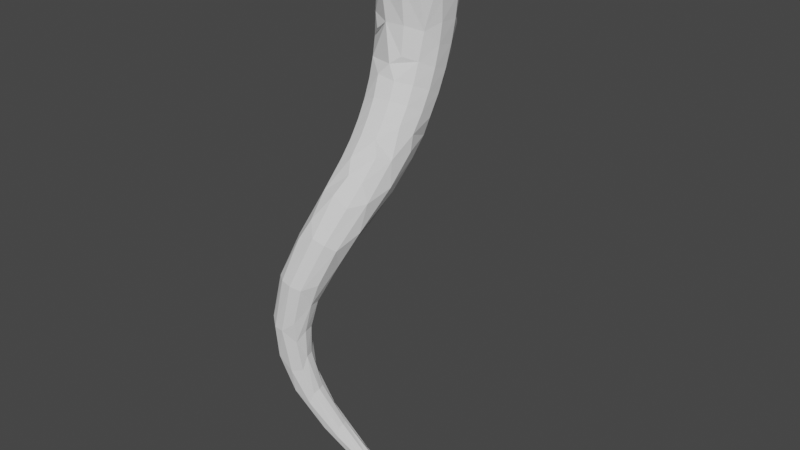 # Source: root4.blend  (saved by Blender 3.4.6; exported with 4.5.12 LTS)
import bpy
from mathutils import Matrix  # noqa: F401  (used for matrix-valued properties, if any)

bpy.ops.wm.read_factory_settings(use_empty=True)
scene = bpy.context.scene
scene.name = 'Scene'

# ---- collections
col_collection = bpy.data.collections.new('Collection'); scene.collection.children.link(col_collection)

# ---- world
world_world = bpy.data.worlds.new('World'); scene.world = world_world
world_world.use_nodes = True; world_world.node_tree.nodes.clear()
_N = world_world.node_tree.nodes; _L = world_world.node_tree.links
n0 = _N.new('ShaderNodeOutputWorld'); n0.name = 'World Output'; n0.location = (300, 300)
n1 = _N.new('ShaderNodeBackground'); n1.name = 'Background'; n1.location = (10, 300)
n1.inputs[0].default_value = (0.05088, 0.05088, 0.05088, 1.0)
_L.new(n1.outputs[0], n0.inputs[0])
n0.is_active_output = True
world_world.color = (0.05088, 0.05088, 0.05088)
world_world.use_sun_shadow = False
world_world.sun_shadow_jitter_overblur = 0.0

# ---- meshes
me_circle = bpy.data.meshes.new('Circle')
me_circle.from_pydata([(0.7995, 0.5223, 0.0004808), (0.4992, 0.819, 0.0004158), (-0.004864, 0.9597, 0.001243), (-0.4851, 0.8281, 0.001252), (-0.8356, 0.4718, 0.0008671), (-0.9548, 0.0343, 0.0003976), (-0.8554, -0.4247, 0.0006551), (-1.425e-07, -0.9553, 8.321e-08), (0.4777, -0.8274, 7.206e-08), (0.7572, -0.5975, -0.000964), (0.8787, 0.02353, -0.696), (-0.7545, -0.5218, -0.404), (0.1102, -0.8487, -0.5158), (0.3365, -0.7226, -0.7862), (0.8425, -0.2701, -0.4778), (0.8329, 0.3085, -0.897), (0.632, 0.7285, -0.8392), (0.3394, 0.9551, -0.8998), (-0.1124, 1.046, -0.8548), (-0.4661, 0.9761, -0.9876), (-0.8158, 0.6711, -1.0), (-0.9665, 0.2345, -1.043), (-0.7499, -0.4367, -0.9112), (-0.5834, -0.5276, -1.368), (0.4345, -0.4732, -1.45), (0.7658, 0.3917, -1.373), (0.562, 0.7928, -1.321), (0.183, 1.038, -1.281), (-0.07299, 1.091, -1.571), (-0.5101, 0.9904, -1.552), (-0.8384, 0.685, -1.548), (-0.9698, 0.257, -1.559), (-0.3582, -0.6, -1.623), (0.6667, -0.1695, -1.563), (0.7029, 0.4384, -1.864), (0.4937, 0.8217, -1.848), (0.2925, 0.9499, -2.158), (-0.1247, 1.066, -2.149), (-0.5439, 0.9569, -2.13), (-0.8512, 0.6535, -2.104), (-0.9646, 0.2378, -2.076), (-0.8544, -0.1787, -2.059), (0.684, -0.03019, -1.887), (0.6482, 0.4374, -2.36), (0.4876, 0.6966, -2.551), (0.2426, 0.8796, -2.722), (-0.1633, 0.9777, -2.734), (-0.5643, 0.8614, -2.713), (-0.8513, 0.5638, -2.66), (-0.9481, 0.1661, -2.589), (-0.7124, -0.3555, -2.298), (-0.5516, -0.4971, -2.571), (0.6508, 0.01654, -2.334), (0.6042, 0.3785, -2.855), (0.4452, 0.5931, -3.086), (0.2081, 0.7365, -3.282), (-0.1853, 0.8147, -3.314), (-0.5681, 0.6922, -3.288), (-0.8357, 0.4053, -3.206), (-0.918, 0.03308, -3.088), (-0.262, -0.581, -2.368), (0.6188, -0.0209, -2.785), (0.5734, 0.2526, -3.342), (0.4189, 0.4134, -3.608), (0.1915, 0.5129, -3.821), (-0.1881, 0.5695, -3.87), (-0.5526, 0.4432, -3.836), (-0.8024, 0.1723, -3.724), (-0.8724, -0.1664, -3.559), (-0.6415, -0.5348, -3.154), (0.429, -0.4263, -3.065), (0.598, -0.1186, -3.226), (0.5577, 0.05316, -3.81), (0.4104, 0.1549, -4.099), (0.1935, 0.2093, -4.321), (-0.1712, 0.2444, -4.38), (-0.5175, 0.1174, -4.336), (-0.7507, -0.1322, -4.195), (-0.7976, -0.456, -3.721), (-0.5881, -0.7085, -3.542), (-0.2793, -0.7985, -3.37), (0.1233, -0.7924, -3.426), (0.4313, -0.5916, -3.506), (0.59, -0.282, -3.648), (0.5579, -0.2195, -4.246), (0.4869, -0.3143, -4.601), (0.2124, -0.1618, -4.764), (-0.1369, -0.1447, -4.825), (-0.4652, -0.2679, -4.768), (-0.7591, -0.4655, -4.339), (-0.7271, -0.7312, -4.106), (-0.5225, -0.9377, -3.897), (-0.1975, -1.031, -3.774), (0.1591, -0.9781, -3.765), (0.4498, -0.7895, -3.865), (0.5954, -0.5112, -4.041), (0.6358, -0.9045, -4.734), (0.5095, -0.7052, -4.977), (0.2425, -0.5812, -5.145), (-0.09201, -0.5742, -5.2), (-0.5484, -0.5921, -4.901), (-0.6811, -0.8265, -4.694), (-0.6452, -1.051, -4.441), (-0.4454, -1.218, -4.218), (-0.1331, -1.283, -4.089), (0.2064, -1.224, -4.086), (0.4805, -1.051, -4.203), (0.6146, -0.8076, -4.407), (0.6511, -1.532, -5.276), (0.5205, -1.323, -5.475), (0.263, -1.021, -5.479), (-0.2214, -0.8582, -5.354), (-0.4768, -1.005, -5.218), (-0.6013, -1.199, -4.988), (-0.5605, -1.392, -4.727), (-0.3634, -1.533, -4.506), (-0.06254, -1.581, -4.383), (0.2605, -1.523, -4.39), (0.4225, -1.692, -4.651), (-0.194, -1.246, -5.621), (-0.4362, -1.366, -5.465), (-0.5478, -1.545, -5.234), (-0.4986, -1.73, -4.986), (-0.3023, -1.866, -4.784), (-0.01197, -1.931, -4.695), (0.1446, -2.173, -4.934), (0.4225, -2.098, -5.043), (0.5731, -2.127, -5.43), (0.478, -2.251, -6.033), (0.3785, -1.84, -6.008), (0.1011, -1.413, -5.807), (-0.2163, -1.568, -5.869), (-0.4404, -1.683, -5.711), (-0.5379, -1.866, -5.497), (0.03556, -2.492, -5.27), (0.3558, -2.469, -5.468), (-0.01489, -1.861, -6.236), (-0.2827, -1.862, -6.151), (-0.4888, -1.975, -5.995), (-0.4879, -2.218, -5.436), (-0.3008, -2.394, -5.306), (-0.2759, -2.803, -5.769), (-0.07293, -2.996, -6.043), (0.1631, -2.923, -6.152), (0.3076, -2.748, -6.297), (0.1781, -2.109, -6.395), (-0.3845, -2.117, -6.463), (-0.5749, -2.233, -6.317), (-0.603, -2.295, -5.957), (-0.4455, -3.001, -6.172), (0.1727, -2.552, -6.738), (-0.2035, -2.229, -6.719), (-0.6546, -2.771, -6.223), (-0.8132, -3.181, -7.019), (-0.6237, -3.324, -7.019), (-0.3912, -3.358, -7.057), (-0.1807, -3.272, -7.126), (0.03872, -3.001, -7.037), (-0.1457, -2.526, -7.143), (-0.5743, -2.426, -6.987), (-0.7409, -2.539, -6.844), (-0.8182, -2.74, -6.737), (-0.9525, -3.016, -7.286), (-0.1599, -2.824, -7.54), (-0.3502, -2.677, -7.725), (-0.4916, -2.55, -7.471), (-1.033, -3.034, -7.759), (-0.9399, -3.313, -7.955), (-0.7977, -3.42, -8.104), (-0.5946, -3.435, -8.117), (-0.3508, -3.325, -7.914), (-0.1323, -3.047, -7.531), (-0.3117, -2.883, -8.161), (-0.7989, -2.662, -7.818), (-0.9591, -2.792, -7.79), (-0.2787, -3.082, -8.17), (-0.4705, -2.742, -8.36), (-0.6531, -2.677, -8.341), (-1.039, -2.997, -8.509), (-1.015, -3.184, -8.51), (-0.7989, -3.342, -8.835), (-0.5051, -3.311, -9.105), (-0.3732, -3.26, -8.39), (-0.3515, -2.867, -8.8), (-0.8229, -2.718, -8.774), (-0.945, -2.833, -8.854), (-0.9264, -2.974, -9.159), (-0.8403, -3.166, -9.269), (-0.5334, -3.2, -9.659), (-0.3254, -3.165, -9.093), (-0.313, -3.04, -8.811), (-0.398, -2.698, -9.269), (-0.5569, -2.651, -9.277), (-0.6371, -3.065, -9.792), (-0.2228, -3.112, -9.894), (-0.1825, -2.754, -9.607), (-0.5567, -2.638, -9.724), (-0.6396, -2.734, -9.806), (-0.6649, -2.873, -9.857), (-0.1729, -2.767, -10.57), (-0.1053, -2.873, -10.56), (-0.002915, -2.933, -10.52), (-0.1696, -3.036, -9.662), (-0.1417, -2.896, -9.617), (-0.04244, -2.562, -10.1), (-0.1767, -2.53, -10.13), (-0.09113, -2.591, -10.64), (0.2948, -2.845, -10.67), (0.263, -2.571, -10.43), (-0.003743, -2.482, -10.59), (0.5369, -2.398, -11.26), (0.5367, -2.536, -11.29), (0.6642, -2.627, -11.3), (0.2871, -2.791, -10.47), (0.2987, -2.682, -10.43), (0.8952, -2.401, -11.17), (0.6633, -2.352, -11.04), (0.7624, -2.286, -11.3), (0.9401, -2.571, -11.36), (0.9417, -2.515, -11.22), (2.081, -2.02, -12.43), (2.087, -2.068, -12.46), (2.021, -2.143, -12.37), (2.135, -2.017, -12.37), (2.165, -2.092, -12.39), (-0.335, -0.9052, -0.001291), (-0.3021, 0.9616, -0.3542), (0.9506, 0.1372, 0.001514), (-0.7101, 0.708, -0.3774), (-0.3652, -0.7581, -0.7355), (-0.9329, 0.314, -0.6438), (0.2207, 0.9771, -0.4023), (-0.9329, -0.1005, -0.6906), (0.6733, -0.3369, -1.082), (0.1401, -0.6052, -1.578), (-0.9139, -0.09364, -1.208), (0.7775, 0.03278, -1.306), (-0.9067, -0.0681, -1.695), (-0.7569, -0.3447, -1.515), (0.1499, -0.5366, -2.376), (-0.8183, -0.2656, -2.837), (0.4691, -0.3079, -2.486), (-0.05744, -0.7228, -3.13), (0.1523, -0.6153, -2.971), (0.6033, -1.434, -4.746), (2.215, -2.032, -12.49)], [], [(229, 12, 225), (235, 21, 31), (13, 229, 234), (230, 5, 4), (228, 226, 19), (232, 11, 6), (226, 231, 18), (13, 14, 9), (10, 0, 227), (229, 22, 23), (230, 228, 20), (231, 16, 17), (16, 1, 0), (32, 229, 23), (237, 31, 40), (20, 21, 230), (236, 233, 33), (17, 18, 231), (20, 19, 29), (21, 22, 232), (19, 27, 28), (18, 19, 226), (36, 43, 44), (21, 20, 30), (19, 20, 228), (233, 15, 10), (241, 24, 234), (41, 40, 49), (239, 234, 32), (30, 31, 21), (30, 29, 38), (31, 238, 235), (29, 28, 37), (28, 29, 19), (24, 33, 233), (45, 53, 54), (238, 32, 23), (31, 30, 39), (29, 30, 20), (23, 235, 238), (33, 25, 236), (28, 35, 36), (240, 49, 59), (39, 40, 31), (36, 37, 28), (39, 38, 47), (40, 41, 237), (38, 37, 46), (37, 38, 29), (241, 42, 33), (55, 62, 63), (60, 50, 51), (41, 32, 238), (40, 39, 48), (38, 39, 30), (238, 237, 41), (241, 239, 70), (37, 36, 45), (240, 59, 68), (243, 239, 60), (48, 49, 40), (45, 46, 37), (85, 107, 96), (48, 47, 57), (49, 50, 41), (47, 46, 56), (46, 47, 38), (241, 52, 42), (64, 72, 73), (49, 48, 58), (47, 48, 39), (46, 45, 55), (44, 45, 36), (58, 59, 49), (55, 56, 46), (97, 96, 108), (58, 57, 66), (57, 56, 65), (56, 57, 47), (70, 61, 241), (74, 84, 85), (242, 69, 80), (240, 60, 51), (59, 58, 67), (57, 58, 48), (56, 55, 64), (54, 55, 45), (67, 68, 59), (64, 65, 56), (67, 66, 76), (242, 70, 243), (68, 69, 240), (66, 65, 75), (65, 66, 57), (86, 85, 97), (68, 67, 77), (66, 67, 58), (65, 64, 74), (63, 64, 55), (77, 78, 68), (74, 75, 65), (109, 108, 128), (77, 76, 88), (76, 75, 87), (75, 76, 66), (98, 97, 109), (76, 77, 67), (75, 74, 86), (73, 74, 64), (86, 87, 75), (88, 87, 99), (87, 88, 76), (88, 89, 77), (244, 117, 118), (87, 86, 98), (85, 86, 74), (98, 99, 87), (99, 100, 88), (96, 97, 85), (244, 118, 126), (99, 98, 110), (97, 98, 86), (118, 124, 125), (108, 244, 127), (110, 111, 99), (108, 109, 97), (244, 108, 96), (127, 126, 135), (109, 110, 98), (126, 125, 134), (125, 126, 118), (126, 127, 244), (125, 140, 134), (127, 135, 143), (109, 130, 110), (135, 134, 142), (128, 127, 144), (134, 135, 126), (128, 129, 109), (134, 140, 141), (127, 128, 108), (141, 142, 134), (142, 143, 135), (143, 144, 127), (128, 145, 129), (142, 141, 149), (144, 143, 156), (153, 161, 162), (143, 142, 155), (142, 149, 154), (141, 152, 149), (144, 150, 128), (154, 155, 142), (153, 162, 166), (155, 156, 143), (156, 157, 144), (153, 154, 149), (149, 152, 153), (167, 166, 179), (156, 155, 169), (156, 171, 157), (155, 154, 168), (162, 174, 166), (168, 169, 155), (169, 170, 156), (166, 167, 153), (167, 168, 154), (166, 174, 178), (154, 153, 167), (178, 179, 166), (169, 182, 170), (169, 168, 180), (180, 181, 169), (181, 180, 188), (168, 179, 180), (193, 198, 199), (187, 188, 180), (188, 194, 181), (194, 188, 201), (200, 199, 211), (216, 215, 223), (199, 200, 193), (200, 201, 188), (188, 193, 200), (201, 207, 194), (206, 209, 210), (207, 201, 212), (199, 206, 210), (212, 211, 221), (210, 211, 199), (211, 212, 200), (201, 200, 212), (212, 218, 207), (218, 212, 222), (211, 210, 221), (215, 219, 224), (221, 222, 212), (217, 220, 210), (220, 221, 210), (217, 216, 223), (218, 224, 219), (224, 223, 215), (222, 224, 218), (223, 220, 217), (225, 6, 11), (227, 9, 14), (227, 14, 10), (221, 224, 222), (8, 7, 12), (2, 1, 231), (3, 2, 226), (4, 3, 228), (233, 13, 24), (225, 11, 229), (9, 12, 13), (232, 230, 21), (13, 12, 229), (230, 232, 5), (10, 14, 233), (53, 43, 61), (228, 3, 226), (226, 2, 231), (13, 233, 14), (35, 26, 34), (10, 15, 0), (11, 22, 229), (230, 4, 228), (16, 231, 1), (32, 234, 229), (17, 27, 18), (62, 53, 71), (234, 24, 13), (21, 235, 22), (19, 18, 27), (36, 35, 43), (15, 25, 16), (22, 11, 232), (233, 236, 15), (241, 33, 24), (27, 17, 26), (16, 26, 17), (72, 62, 83), (31, 237, 238), (45, 44, 53), (25, 34, 26), (23, 22, 235), (33, 42, 25), (28, 27, 35), (26, 35, 27), (60, 239, 32), (84, 72, 95), (239, 241, 234), (55, 54, 62), (34, 43, 35), (60, 32, 50), (41, 50, 32), (42, 52, 34), (61, 52, 241), (85, 84, 107), (49, 240, 50), (64, 63, 72), (43, 53, 44), (52, 61, 43), (242, 243, 60), (71, 61, 70), (243, 70, 239), (74, 73, 84), (53, 62, 54), (242, 60, 69), (240, 69, 60), (51, 50, 240), (61, 71, 53), (82, 70, 81), (90, 78, 89), (81, 242, 80), (83, 71, 82), (242, 81, 70), (68, 78, 69), (70, 82, 71), (62, 72, 63), (69, 79, 80), (71, 83, 62), (94, 82, 93), (80, 92, 81), (102, 90, 101), (93, 81, 92), (77, 89, 78), (95, 83, 94), (81, 93, 82), (78, 90, 79), (82, 94, 83), (72, 84, 73), (92, 80, 91), (79, 91, 80), (79, 69, 78), (83, 95, 72), (106, 94, 105), (92, 104, 93), (114, 102, 113), (105, 93, 104), (89, 101, 90), (107, 95, 106), (93, 105, 94), (90, 102, 91), (94, 106, 95), (104, 92, 103), (91, 103, 92), (101, 89, 100), (88, 100, 89), (91, 79, 90), (95, 107, 84), (244, 106, 117), (104, 116, 105), (122, 114, 121), (117, 105, 116), (101, 113, 102), (96, 107, 244), (112, 100, 111), (105, 117, 106), (102, 114, 103), (99, 111, 100), (106, 244, 107), (116, 104, 115), (103, 115, 104), (113, 101, 112), (100, 112, 101), (103, 91, 102), (116, 124, 117), (139, 122, 133), (118, 117, 124), (113, 121, 114), (110, 130, 111), (120, 112, 119), (114, 122, 115), (119, 111, 130), (111, 119, 112), (124, 116, 123), (115, 123, 116), (121, 113, 120), (112, 120, 113), (115, 103, 114), (121, 133, 122), (163, 150, 171), (132, 120, 131), (122, 139, 123), (131, 119, 130), (119, 131, 120), (125, 124, 140), (123, 140, 124), (133, 121, 132), (120, 132, 121), (123, 115, 122), (109, 129, 130), (152, 139, 148), (133, 148, 139), (130, 136, 131), (138, 132, 137), (137, 131, 136), (131, 137, 132), (158, 145, 150), (148, 133, 138), (132, 138, 133), (140, 123, 139), (136, 130, 145), (129, 145, 130), (136, 151, 137), (172, 163, 175), (147, 138, 146), (139, 152, 140), (146, 137, 151), (137, 146, 138), (128, 150, 145), (138, 147, 148), (151, 136, 145), (153, 152, 161), (148, 161, 152), (183, 172, 190), (160, 147, 159), (159, 146, 151), (146, 159, 147), (164, 158, 163), (161, 148, 160), (147, 160, 148), (141, 140, 152), (144, 157, 150), (145, 158, 151), (151, 165, 159), (176, 164, 172), (150, 163, 158), (157, 171, 150), (165, 151, 158), (195, 183, 203), (174, 160, 173), (173, 159, 165), (159, 173, 160), (156, 170, 171), (162, 161, 174), (160, 174, 161), (158, 164, 165), (175, 171, 182), (165, 177, 173), (170, 182, 171), (191, 176, 183), (163, 172, 164), (171, 175, 163), (177, 165, 176), (164, 176, 165), (187, 179, 186), (190, 175, 182), (208, 195, 214), (185, 174, 184), (169, 181, 182), (184, 173, 177), (173, 184, 174), (172, 183, 176), (174, 185, 178), (175, 190, 172), (189, 182, 181), (193, 187, 198), (178, 186, 179), (177, 192, 184), (179, 187, 180), (182, 189, 190), (204, 191, 195), (186, 178, 185), (168, 167, 179), (202, 189, 194), (192, 177, 191), (176, 191, 177), (186, 198, 187), (203, 190, 202), (215, 208, 219), (197, 185, 196), (181, 194, 189), (196, 184, 192), (184, 196, 185), (189, 202, 190), (183, 195, 191), (198, 186, 197), (185, 197, 186), (190, 203, 183), (192, 205, 196), (216, 204, 208), (188, 187, 193), (213, 202, 207), (205, 192, 204), (191, 204, 192), (214, 203, 213), (206, 197, 209), (194, 207, 202), (209, 196, 205), (196, 209, 197), (202, 213, 203), (195, 208, 204), (199, 198, 206), (197, 206, 198), (203, 214, 195), (205, 217, 209), (219, 213, 218), (217, 205, 216), (204, 216, 205), (207, 218, 213), (210, 209, 217), (213, 219, 214), (208, 215, 216), (214, 219, 208), (223, 245, 220), (221, 245, 224), (220, 245, 221), (224, 245, 223), (26, 16, 25), (232, 6, 5), (12, 7, 225), (9, 8, 12), (34, 25, 42), (16, 0, 15), (25, 15, 236), (43, 34, 52)])
_uv = me_circle.uv_layers.new(name='UVMap')
_uv.uv.foreach_set('vector', [0.2402, 0.06315, 0.2046, 0.04974, 0.232, 0.01102, 0.3053, 0.09486, 0.3281, 0.08175, 0.3324, 0.1181, 0.1902, 0.07239, 0.2402, 0.06315, 0.2097, 0.1329, 0.3329, 0.0533, 0.3124, 0.009236, 0.3435, 0.008141, 0.3632, 0.0331, 0.3958, 0.02774, 0.3919, 0.07246, 0.304, 0.05726, 0.2716, 0.03803, 0.2802, 0.009783, 6.413e-05, 0.09567, 0.03527, 0.08881, 0.02249, 0.1248, 0.1902, 0.07239, 0.1382, 0.06073, 0.1509, 0.02256, 0.1226, 0.081, 0.07438, 0.04644, 0.1012, 0.03694, 0.2402, 0.06315, 0.2773, 0.07424, 0.2657, 0.1093, 0.3329, 0.0533, 0.3632, 0.0331, 0.3603, 0.07661, 0.03527, 0.08881, 0.07588, 0.1068, 0.05308, 0.1186, 0.07588, 0.1068, 0.04708, 0.05576, 0.07438, 0.04644, 0.2495, 0.1314, 0.2402, 0.06315, 0.2657, 0.1093, 0.3098, 0.1307, 0.3324, 0.1181, 0.3355, 0.1552, 0.3603, 0.07661, 0.3281, 0.08175, 0.3329, 0.0533, 0.1346, 0.1243, 0.1579, 0.1016, 0.155, 0.1402, 0.05308, 0.1186, 0.02249, 0.1248, 0.03527, 0.08881, 0.3603, 0.07661, 0.3919, 0.07246, 0.3944, 0.1112, 0.3281, 0.08175, 0.2773, 0.07424, 0.304, 0.05726, 0.001527, 0.1404, 0.04949, 0.1468, 0.03898, 0.1707, 0.02249, 0.1248, 0.001527, 0.1404, 6.413e-05, 0.09567, 0.07487, 0.2009, 0.1198, 0.2063, 0.1009, 0.2228, 0.3281, 0.08175, 0.3603, 0.07661, 0.3637, 0.1143, 0.3919, 0.07246, 0.3603, 0.07661, 0.3632, 0.0331, 0.1579, 0.1016, 0.108, 0.1009, 0.1226, 0.081, 0.1822, 0.2112, 0.183, 0.1263, 0.2097, 0.1329, 0.3039, 0.1584, 0.3355, 0.1552, 0.3369, 0.193, 0.2143, 0.1996, 0.2097, 0.1329, 0.2495, 0.1314, 0.3637, 0.1143, 0.3324, 0.1181, 0.3281, 0.08175, 0.3637, 0.1143, 0.3944, 0.1112, 0.3956, 0.1509, 0.3324, 0.1181, 0.2855, 0.1193, 0.3053, 0.09486, 0.009624, 0.1783, 0.03898, 0.1707, 0.04708, 0.2083, 0.03898, 0.1707, 0.009624, 0.1783, 0.001527, 0.1404, 0.183, 0.1263, 0.155, 0.1402, 0.1579, 0.1016, 0.08307, 0.238, 0.1263, 0.2417, 0.1091, 0.2593, 0.2855, 0.1193, 0.2495, 0.1314, 0.2657, 0.1093, 0.3324, 0.1181, 0.3637, 0.1143, 0.3659, 0.1528, 0.3944, 0.1112, 0.3637, 0.1143, 0.3603, 0.07661, 0.2657, 0.1093, 0.3053, 0.09486, 0.2855, 0.1193, 0.155, 0.1402, 0.1109, 0.1355, 0.1346, 0.1243, 0.03898, 0.1707, 0.0847, 0.1765, 0.07487, 0.2009, 0.3079, 0.2208, 0.3369, 0.193, 0.3375, 0.2312, 0.3659, 0.1528, 0.3355, 0.1552, 0.3324, 0.1181, 0.07487, 0.2009, 0.04708, 0.2083, 0.03898, 0.1707, 0.3659, 0.1528, 0.3956, 0.1509, 0.3952, 0.1913, 0.3355, 0.1552, 0.3039, 0.1584, 0.3098, 0.1307, 0.01917, 0.2167, 0.04708, 0.2083, 0.05676, 0.2461, 0.04708, 0.2083, 0.01917, 0.2167, 0.009624, 0.1783, 0.1822, 0.2112, 0.1488, 0.1667, 0.155, 0.1402, 0.09286, 0.2748, 0.1342, 0.2769, 0.1189, 0.2953, 0.2499, 0.1946, 0.29, 0.1793, 0.279, 0.202, 0.3039, 0.1584, 0.2495, 0.1314, 0.2855, 0.1193, 0.3355, 0.1552, 0.3659, 0.1528, 0.3666, 0.1919, 0.3956, 0.1509, 0.3659, 0.1528, 0.3637, 0.1143, 0.2855, 0.1193, 0.3098, 0.1307, 0.3039, 0.1584, 0.1822, 0.2112, 0.2143, 0.1996, 0.1922, 0.2601, 0.04708, 0.2083, 0.07487, 0.2009, 0.08307, 0.238, 0.3079, 0.2208, 0.3375, 0.2312, 0.3364, 0.2688, 0.2205, 0.2514, 0.2143, 0.1996, 0.2499, 0.1946, 0.3666, 0.1919, 0.3369, 0.193, 0.3355, 0.1552, 0.08307, 0.238, 0.05676, 0.2461, 0.04708, 0.2083, 0.1527, 0.37, 0.1895, 0.3696, 0.1862, 0.3924, 0.3666, 0.1919, 0.3952, 0.1913, 0.3932, 0.2317, 0.3369, 0.193, 0.29, 0.1793, 0.3039, 0.1584, 0.03037, 0.2554, 0.05676, 0.2461, 0.06815, 0.2838, 0.05676, 0.2461, 0.03037, 0.2554, 0.01917, 0.2167, 0.1822, 0.2112, 0.1508, 0.2012, 0.1488, 0.1667, 0.1043, 0.3109, 0.1438, 0.3115, 0.1305, 0.3304, 0.3369, 0.193, 0.3666, 0.1919, 0.3659, 0.2312, 0.3952, 0.1913, 0.3666, 0.1919, 0.3659, 0.1528, 0.05676, 0.2461, 0.08307, 0.238, 0.09286, 0.2748, 0.1009, 0.2228, 0.08307, 0.238, 0.07487, 0.2009, 0.3659, 0.2312, 0.3375, 0.2312, 0.3369, 0.193, 0.09286, 0.2748, 0.06815, 0.2838, 0.05676, 0.2461, 0.1668, 0.4016, 0.1862, 0.3924, 0.2051, 0.4395, 0.3659, 0.2312, 0.3932, 0.2317, 0.3894, 0.2716, 0.04335, 0.2938, 0.06815, 0.2838, 0.0813, 0.3207, 0.06815, 0.2838, 0.04335, 0.2938, 0.03037, 0.2554, 0.1922, 0.2601, 0.1563, 0.2362, 0.1822, 0.2112, 0.1176, 0.346, 0.1549, 0.3452, 0.1527, 0.37, 0.2414, 0.2646, 0.2927, 0.2536, 0.2637, 0.2834, 0.3079, 0.2208, 0.2499, 0.1946, 0.279, 0.202, 0.3375, 0.2312, 0.3659, 0.2312, 0.3635, 0.2701, 0.3932, 0.2317, 0.3659, 0.2312, 0.3666, 0.1919, 0.06815, 0.2838, 0.09286, 0.2748, 0.1043, 0.3109, 0.1091, 0.2593, 0.09286, 0.2748, 0.08307, 0.238, 0.3635, 0.2701, 0.3364, 0.2688, 0.3375, 0.2312, 0.1043, 0.3109, 0.0813, 0.3207, 0.06815, 0.2838, 0.3635, 0.2701, 0.3894, 0.2716, 0.3839, 0.3105, 0.2414, 0.2646, 0.1922, 0.2601, 0.2205, 0.2514, 0.3364, 0.2688, 0.2927, 0.2536, 0.3079, 0.2208, 0.05817, 0.3316, 0.0813, 0.3207, 0.09621, 0.3565, 0.0813, 0.3207, 0.05817, 0.3316, 0.04335, 0.2938, 0.1323, 0.3796, 0.1527, 0.37, 0.1668, 0.4016, 0.3364, 0.2688, 0.3635, 0.2701, 0.3594, 0.3081, 0.3894, 0.2716, 0.3635, 0.2701, 0.3659, 0.2312, 0.0813, 0.3207, 0.1043, 0.3109, 0.1176, 0.346, 0.1189, 0.2953, 0.1043, 0.3109, 0.09286, 0.2748, 0.3594, 0.3081, 0.3227, 0.2897, 0.3364, 0.2688, 0.1176, 0.346, 0.09621, 0.3565, 0.0813, 0.3207, 0.1873, 0.4456, 0.2051, 0.4395, 0.2234, 0.4967, 0.3594, 0.3081, 0.3839, 0.3105, 0.3768, 0.3479, 0.07481, 0.3681, 0.09621, 0.3565, 0.1126, 0.3904, 0.09621, 0.3565, 0.07481, 0.3681, 0.05817, 0.3316, 0.1481, 0.4112, 0.1668, 0.4016, 0.1873, 0.4456, 0.3839, 0.3105, 0.3594, 0.3081, 0.3635, 0.2701, 0.09621, 0.3565, 0.1176, 0.346, 0.1323, 0.3796, 0.1305, 0.3304, 0.1176, 0.346, 0.1043, 0.3109, 0.1323, 0.3796, 0.1126, 0.3904, 0.09621, 0.3565, 0.09302, 0.4025, 0.1126, 0.3904, 0.1299, 0.4218, 0.1126, 0.3904, 0.09302, 0.4025, 0.07481, 0.3681, 0.3768, 0.3479, 0.3451, 0.3282, 0.3594, 0.3081, 0.2159, 0.4083, 0.2425, 0.3889, 0.2363, 0.4112, 0.1126, 0.3904, 0.1323, 0.3796, 0.1481, 0.4112, 0.1527, 0.37, 0.1323, 0.3796, 0.1176, 0.346, 0.1481, 0.4112, 0.1299, 0.4218, 0.1126, 0.3904, 0.1299, 0.4218, 0.09542, 0.4264, 0.09302, 0.4025, 0.1862, 0.3924, 0.1668, 0.4016, 0.1527, 0.37, 0.2159, 0.4083, 0.2363, 0.4112, 0.2431, 0.4437, 0.1299, 0.4218, 0.1481, 0.4112, 0.1639, 0.4413, 0.1668, 0.4016, 0.1481, 0.4112, 0.1323, 0.3796, 0.2363, 0.4112, 0.2668, 0.4182, 0.2601, 0.4398, 0.2051, 0.4395, 0.2159, 0.4083, 0.2307, 0.463, 0.1639, 0.4413, 0.1313, 0.4436, 0.1299, 0.4218, 0.2051, 0.4395, 0.1873, 0.4456, 0.1668, 0.4016, 0.2159, 0.4083, 0.2051, 0.4395, 0.1862, 0.3924, 0.2307, 0.463, 0.2431, 0.4437, 0.2496, 0.4737, 0.1873, 0.4456, 0.1639, 0.4413, 0.1481, 0.4112, 0.2431, 0.4437, 0.2601, 0.4398, 0.2681, 0.465, 0.2601, 0.4398, 0.2431, 0.4437, 0.2363, 0.4112, 0.2431, 0.4437, 0.2307, 0.463, 0.2159, 0.4083, 0.2601, 0.4398, 0.2881, 0.4623, 0.2681, 0.465, 0.2307, 0.463, 0.2496, 0.4737, 0.2583, 0.5173, 0.1873, 0.4456, 0.1704, 0.4742, 0.1639, 0.4413, 0.2496, 0.4737, 0.2681, 0.465, 0.2723, 0.5144, 0.2234, 0.4967, 0.2307, 0.463, 0.2442, 0.5208, 0.2681, 0.465, 0.2496, 0.4737, 0.2431, 0.4437, 0.2234, 0.4967, 0.2012, 0.488, 0.1873, 0.4456, 0.2681, 0.465, 0.2881, 0.4623, 0.284, 0.4973, 0.2307, 0.463, 0.2234, 0.4967, 0.2051, 0.4395, 0.284, 0.4973, 0.2723, 0.5144, 0.2681, 0.465, 0.2723, 0.5144, 0.2583, 0.5173, 0.2496, 0.4737, 0.2583, 0.5173, 0.2442, 0.5208, 0.2307, 0.463, 0.2234, 0.4967, 0.2053, 0.5193, 0.2012, 0.488, 0.2723, 0.5144, 0.284, 0.4973, 0.2916, 0.5219, 0.2442, 0.5208, 0.2583, 0.5173, 0.2706, 0.5753, 0.3096, 0.5693, 0.3263, 0.5445, 0.3243, 0.5809, 0.2583, 0.5173, 0.2723, 0.5144, 0.2837, 0.573, 0.2723, 0.5144, 0.2916, 0.5219, 0.2967, 0.5711, 0.284, 0.4973, 0.309, 0.5187, 0.2916, 0.5219, 0.2442, 0.5208, 0.2282, 0.5442, 0.2234, 0.4967, 0.2967, 0.5711, 0.2837, 0.573, 0.2723, 0.5144, 0.3096, 0.5693, 0.3243, 0.5809, 0.3318, 0.6073, 0.2837, 0.573, 0.2706, 0.5753, 0.2583, 0.5173, 0.2706, 0.5753, 0.2532, 0.5663, 0.2442, 0.5208, 0.3096, 0.5693, 0.2967, 0.5711, 0.2916, 0.5219, 0.2916, 0.5219, 0.309, 0.5187, 0.3096, 0.5693, 0.3169, 0.6219, 0.3318, 0.6073, 0.3302, 0.6518, 0.2706, 0.5753, 0.2837, 0.573, 0.2956, 0.6345, 0.2706, 0.5753, 0.2551, 0.5995, 0.2532, 0.5663, 0.2837, 0.573, 0.2967, 0.5711, 0.3077, 0.632, 0.3243, 0.5809, 0.3477, 0.6046, 0.3318, 0.6073, 0.3077, 0.632, 0.2956, 0.6345, 0.2837, 0.573, 0.2956, 0.6345, 0.28, 0.6232, 0.2706, 0.5753, 0.3318, 0.6073, 0.3169, 0.6219, 0.3096, 0.5693, 0.3169, 0.6219, 0.3077, 0.632, 0.2967, 0.5711, 0.3318, 0.6073, 0.3477, 0.6046, 0.3414, 0.65, 0.2967, 0.5711, 0.3096, 0.5693, 0.3169, 0.6219, 0.3414, 0.65, 0.3302, 0.6518, 0.3318, 0.6073, 0.2956, 0.6345, 0.2816, 0.6556, 0.28, 0.6232, 0.2956, 0.6345, 0.3077, 0.632, 0.3186, 0.6745, 0.3186, 0.6745, 0.3074, 0.6988, 0.2956, 0.6345, 0.3074, 0.6988, 0.3186, 0.6745, 0.3281, 0.7314, 0.3077, 0.632, 0.3302, 0.6518, 0.3186, 0.6745, 0.3427, 0.7355, 0.3563, 0.7383, 0.3617, 0.7981, 0.3355, 0.6992, 0.3281, 0.7314, 0.3186, 0.6745, 0.3281, 0.7314, 0.3226, 0.7598, 0.3074, 0.6988, 0.3226, 0.7598, 0.3281, 0.7314, 0.3448, 0.8039, 0.3531, 0.8007, 0.3617, 0.7981, 0.3756, 0.8681, 0.329, 0.8837, 0.3446, 0.8943, 0.3967, 0.994, 0.3617, 0.7981, 0.3531, 0.8007, 0.3427, 0.7355, 0.3531, 0.8007, 0.3448, 0.8039, 0.3281, 0.7314, 0.3281, 0.7314, 0.3427, 0.7355, 0.3531, 0.8007, 0.3448, 0.8039, 0.3413, 0.8284, 0.3226, 0.7598, 0.374, 0.8055, 0.3846, 0.8066, 0.3852, 0.867, 0.3413, 0.8284, 0.3448, 0.8039, 0.3678, 0.8758, 0.3617, 0.7981, 0.374, 0.8055, 0.3852, 0.867, 0.3678, 0.8758, 0.3756, 0.8681, 0.4074, 0.9898, 0.3852, 0.867, 0.3756, 0.8681, 0.3617, 0.7981, 0.3756, 0.8681, 0.3678, 0.8758, 0.3531, 0.8007, 0.3448, 0.8039, 0.3531, 0.8007, 0.3678, 0.8758, 0.3678, 0.8758, 0.3647, 0.8952, 0.3413, 0.8284, 0.3647, 0.8952, 0.3678, 0.8758, 0.4022, 0.9836, 0.3756, 0.8681, 0.3852, 0.867, 0.4074, 0.9898, 0.3446, 0.8943, 0.3543, 0.8932, 0.4011, 0.992, 0.4074, 0.9898, 0.4022, 0.9836, 0.3678, 0.8758, 0.3966, 0.8788, 0.4113, 0.9896, 0.3852, 0.867, 0.4113, 0.9896, 0.4074, 0.9898, 0.3852, 0.867, 0.3322, 0.9046, 0.329, 0.8837, 0.3967, 0.994, 0.3647, 0.8952, 0.4011, 0.992, 0.3543, 0.8932, 0.4011, 0.992, 0.3967, 0.994, 0.3446, 0.8943, 0.4022, 0.9836, 0.4011, 0.992, 0.3647, 0.8952, 0.3967, 0.994, 0.3934, 0.9981, 0.3322, 0.9046, 0.232, 0.01102, 0.2802, 0.009783, 0.2716, 0.03803, 0.1012, 0.03694, 0.1509, 0.02256, 0.1382, 0.06073, 0.1012, 0.03694, 0.1382, 0.06073, 0.1226, 0.081, 0.4074, 0.9898, 0.4011, 0.992, 0.4022, 0.9836, 0.1752, 0.01671, 0.2088, 0.01248, 0.2046, 0.04974, 0.01287, 0.06657, 0.04708, 0.05576, 0.03527, 0.08881, 0.3776, 0.005275, 0.4113, 6.412e-05, 0.3958, 0.02774, 0.3435, 0.008141, 0.3776, 0.005275, 0.3632, 0.0331, 0.1579, 0.1016, 0.1902, 0.07239, 0.183, 0.1263, 0.232, 0.01102, 0.2716, 0.03803, 0.2402, 0.06315, 0.1509, 0.02256, 0.2046, 0.04974, 0.1902, 0.07239, 0.304, 0.05726, 0.3329, 0.0533, 0.3281, 0.08175, 0.1902, 0.07239, 0.2046, 0.04974, 0.2402, 0.06315, 0.3329, 0.0533, 0.304, 0.05726, 0.3124, 0.009236, 0.1226, 0.081, 0.1382, 0.06073, 0.1579, 0.1016, 0.1263, 0.2417, 0.1198, 0.2063, 0.1563, 0.2362, 0.3632, 0.0331, 0.3776, 0.005275, 0.3958, 0.02774, 6.413e-05, 0.09567, 0.01287, 0.06657, 0.03527, 0.08881, 0.1902, 0.07239, 0.1579, 0.1016, 0.1382, 0.06073, 0.0847, 0.1765, 0.07957, 0.1404, 0.1147, 0.1709, 0.1226, 0.081, 0.108, 0.1009, 0.07438, 0.04644, 0.2716, 0.03803, 0.2773, 0.07424, 0.2402, 0.06315, 0.3329, 0.0533, 0.3435, 0.008141, 0.3632, 0.0331, 0.07588, 0.1068, 0.03527, 0.08881, 0.04708, 0.05576, 0.2495, 0.1314, 0.2097, 0.1329, 0.2402, 0.06315, 0.05308, 0.1186, 0.04949, 0.1468, 0.02249, 0.1248, 0.1342, 0.2769, 0.1263, 0.2417, 0.1627, 0.2708, 0.2097, 0.1329, 0.183, 0.1263, 0.1902, 0.07239, 0.3281, 0.08175, 0.3053, 0.09486, 0.2773, 0.07424, 0.001527, 0.1404, 0.02249, 0.1248, 0.04949, 0.1468, 0.07487, 0.2009, 0.0847, 0.1765, 0.1198, 0.2063, 0.108, 0.1009, 0.1109, 0.1355, 0.07588, 0.1068, 0.2773, 0.07424, 0.2716, 0.03803, 0.304, 0.05726, 0.1579, 0.1016, 0.1346, 0.1243, 0.108, 0.1009, 0.1822, 0.2112, 0.155, 0.1402, 0.183, 0.1263, 0.04949, 0.1468, 0.05308, 0.1186, 0.07957, 0.1404, 0.07588, 0.1068, 0.07957, 0.1404, 0.05308, 0.1186, 0.1438, 0.3115, 0.1342, 0.2769, 0.1702, 0.3047, 0.3324, 0.1181, 0.3098, 0.1307, 0.2855, 0.1193, 0.08307, 0.238, 0.1009, 0.2228, 0.1263, 0.2417, 0.1109, 0.1355, 0.1147, 0.1709, 0.07957, 0.1404, 0.2657, 0.1093, 0.2773, 0.07424, 0.3053, 0.09486, 0.155, 0.1402, 0.1488, 0.1667, 0.1109, 0.1355, 0.03898, 0.1707, 0.04949, 0.1468, 0.0847, 0.1765, 0.07957, 0.1404, 0.0847, 0.1765, 0.04949, 0.1468, 0.2499, 0.1946, 0.2143, 0.1996, 0.2495, 0.1314, 0.1549, 0.3452, 0.1438, 0.3115, 0.1791, 0.3375, 0.2143, 0.1996, 0.1822, 0.2112, 0.2097, 0.1329, 0.09286, 0.2748, 0.1091, 0.2593, 0.1342, 0.2769, 0.1147, 0.1709, 0.1198, 0.2063, 0.0847, 0.1765, 0.2499, 0.1946, 0.2495, 0.1314, 0.29, 0.1793, 0.3039, 0.1584, 0.29, 0.1793, 0.2495, 0.1314, 0.1488, 0.1667, 0.1508, 0.2012, 0.1147, 0.1709, 0.1563, 0.2362, 0.1508, 0.2012, 0.1822, 0.2112, 0.1527, 0.37, 0.1549, 0.3452, 0.1895, 0.3696, 0.3369, 0.193, 0.3079, 0.2208, 0.29, 0.1793, 0.1043, 0.3109, 0.1189, 0.2953, 0.1438, 0.3115, 0.1198, 0.2063, 0.1263, 0.2417, 0.1009, 0.2228, 0.1508, 0.2012, 0.1563, 0.2362, 0.1198, 0.2063, 0.2414, 0.2646, 0.2205, 0.2514, 0.2499, 0.1946, 0.1627, 0.2708, 0.1563, 0.2362, 0.1922, 0.2601, 0.2205, 0.2514, 0.1922, 0.2601, 0.2143, 0.1996, 0.1176, 0.346, 0.1305, 0.3304, 0.1549, 0.3452, 0.1263, 0.2417, 0.1342, 0.2769, 0.1091, 0.2593, 0.2414, 0.2646, 0.2499, 0.1946, 0.2927, 0.2536, 0.3079, 0.2208, 0.2927, 0.2536, 0.2499, 0.1946, 0.279, 0.202, 0.29, 0.1793, 0.3079, 0.2208, 0.1563, 0.2362, 0.1627, 0.2708, 0.1263, 0.2417, 0.1993, 0.2986, 0.1922, 0.2601, 0.2304, 0.2935, 0.3201, 0.3251, 0.3227, 0.2897, 0.3451, 0.3282, 0.2304, 0.2935, 0.2414, 0.2646, 0.2637, 0.2834, 0.1702, 0.3047, 0.1627, 0.2708, 0.1993, 0.2986, 0.2414, 0.2646, 0.2304, 0.2935, 0.1922, 0.2601, 0.3364, 0.2688, 0.3227, 0.2897, 0.2927, 0.2536, 0.1922, 0.2601, 0.1993, 0.2986, 0.1627, 0.2708, 0.1342, 0.2769, 0.1438, 0.3115, 0.1189, 0.2953, 0.2927, 0.2536, 0.2936, 0.2887, 0.2637, 0.2834, 0.1627, 0.2708, 0.1702, 0.3047, 0.1342, 0.2769, 0.2057, 0.331, 0.1993, 0.2986, 0.2344, 0.3259, 0.2637, 0.2834, 0.2639, 0.3231, 0.2304, 0.2935, 0.3159, 0.3589, 0.3201, 0.3251, 0.3393, 0.3627, 0.2344, 0.3259, 0.2304, 0.2935, 0.2639, 0.3231, 0.3594, 0.3081, 0.3451, 0.3282, 0.3227, 0.2897, 0.1791, 0.3375, 0.1702, 0.3047, 0.2057, 0.331, 0.2304, 0.2935, 0.2344, 0.3259, 0.1993, 0.2986, 0.3227, 0.2897, 0.3201, 0.3251, 0.2936, 0.2887, 0.1993, 0.2986, 0.2057, 0.331, 0.1702, 0.3047, 0.1438, 0.3115, 0.1549, 0.3452, 0.1305, 0.3304, 0.2639, 0.3231, 0.2637, 0.2834, 0.2929, 0.3229, 0.2936, 0.2887, 0.2929, 0.3229, 0.2637, 0.2834, 0.2936, 0.2887, 0.2927, 0.2536, 0.3227, 0.2897, 0.1702, 0.3047, 0.1791, 0.3375, 0.1438, 0.3115, 0.213, 0.3627, 0.2057, 0.331, 0.2385, 0.358, 0.2639, 0.3231, 0.2648, 0.3557, 0.2344, 0.3259, 0.311, 0.3904, 0.3159, 0.3589, 0.3329, 0.3945, 0.2385, 0.358, 0.2344, 0.3259, 0.2648, 0.3557, 0.3451, 0.3282, 0.3393, 0.3627, 0.3201, 0.3251, 0.1895, 0.3696, 0.1791, 0.3375, 0.213, 0.3627, 0.2344, 0.3259, 0.2385, 0.358, 0.2057, 0.331, 0.3201, 0.3251, 0.3159, 0.3589, 0.2929, 0.3229, 0.2057, 0.331, 0.213, 0.3627, 0.1791, 0.3375, 0.2648, 0.3557, 0.2639, 0.3231, 0.291, 0.3561, 0.2929, 0.3229, 0.291, 0.3561, 0.2639, 0.3231, 0.3393, 0.3627, 0.3451, 0.3282, 0.3617, 0.3658, 0.3768, 0.3479, 0.3617, 0.3658, 0.3451, 0.3282, 0.2929, 0.3229, 0.2936, 0.2887, 0.3201, 0.3251, 0.1791, 0.3375, 0.1895, 0.3696, 0.1549, 0.3452, 0.2159, 0.4083, 0.213, 0.3627, 0.2425, 0.3889, 0.2648, 0.3557, 0.2652, 0.3869, 0.2385, 0.358, 0.3067, 0.4193, 0.311, 0.3904, 0.3273, 0.4226, 0.2425, 0.3889, 0.2385, 0.358, 0.2652, 0.3869, 0.3393, 0.3627, 0.3329, 0.3945, 0.3159, 0.3589, 0.1862, 0.3924, 0.1895, 0.3696, 0.2159, 0.4083, 0.1143, 0.4551, 0.09542, 0.4264, 0.1313, 0.4436, 0.2385, 0.358, 0.2425, 0.3889, 0.213, 0.3627, 0.3159, 0.3589, 0.311, 0.3904, 0.291, 0.3561, 0.1299, 0.4218, 0.1313, 0.4436, 0.09542, 0.4264, 0.213, 0.3627, 0.2159, 0.4083, 0.1895, 0.3696, 0.2652, 0.3869, 0.2648, 0.3557, 0.2883, 0.3876, 0.291, 0.3561, 0.2883, 0.3876, 0.2648, 0.3557, 0.3329, 0.3945, 0.3393, 0.3627, 0.354, 0.3989, 0.3617, 0.3658, 0.354, 0.3989, 0.3393, 0.3627, 0.291, 0.3561, 0.2929, 0.3229, 0.3159, 0.3589, 0.2652, 0.3869, 0.2668, 0.4182, 0.2425, 0.3889, 0.3052, 0.4614, 0.3067, 0.4193, 0.324, 0.4496, 0.2363, 0.4112, 0.2425, 0.3889, 0.2668, 0.4182, 0.3329, 0.3945, 0.3273, 0.4226, 0.311, 0.3904, 0.1639, 0.4413, 0.1704, 0.4742, 0.1313, 0.4436, 0.1291, 0.4789, 0.1143, 0.4551, 0.1465, 0.4694, 0.311, 0.3904, 0.3067, 0.4193, 0.2883, 0.3876, 0.1465, 0.4694, 0.1313, 0.4436, 0.1704, 0.4742, 0.1313, 0.4436, 0.1465, 0.4694, 0.1143, 0.4551, 0.2668, 0.4182, 0.2652, 0.3869, 0.2865, 0.4172, 0.2883, 0.3876, 0.2865, 0.4172, 0.2652, 0.3869, 0.3273, 0.4226, 0.3329, 0.3945, 0.3474, 0.4264, 0.354, 0.3989, 0.3474, 0.4264, 0.3329, 0.3945, 0.2883, 0.3876, 0.291, 0.3561, 0.311, 0.3904, 0.3273, 0.4226, 0.324, 0.4496, 0.3067, 0.4193, 0.2407, 0.6012, 0.2282, 0.5442, 0.2551, 0.5995, 0.1411, 0.5011, 0.1291, 0.4789, 0.158, 0.4929, 0.3067, 0.4193, 0.3052, 0.4614, 0.2865, 0.4172, 0.158, 0.4929, 0.1465, 0.4694, 0.1704, 0.4742, 0.1465, 0.4694, 0.158, 0.4929, 0.1291, 0.4789, 0.2601, 0.4398, 0.2668, 0.4182, 0.2881, 0.4623, 0.2865, 0.4172, 0.2881, 0.4623, 0.2668, 0.4182, 0.324, 0.4496, 0.3273, 0.4226, 0.343, 0.4519, 0.3474, 0.4264, 0.343, 0.4519, 0.3273, 0.4226, 0.2865, 0.4172, 0.2883, 0.3876, 0.3067, 0.4193, 0.1873, 0.4456, 0.2012, 0.488, 0.1704, 0.4742, 0.309, 0.5187, 0.3052, 0.4614, 0.3222, 0.4895, 0.324, 0.4496, 0.3222, 0.4895, 0.3052, 0.4614, 0.1704, 0.4742, 0.1852, 0.5112, 0.158, 0.4929, 0.1519, 0.5239, 0.1411, 0.5011, 0.1683, 0.5172, 0.1683, 0.5172, 0.158, 0.4929, 0.1852, 0.5112, 0.158, 0.4929, 0.1683, 0.5172, 0.1411, 0.5011, 0.2199, 0.5755, 0.2053, 0.5193, 0.2282, 0.5442, 0.3222, 0.4895, 0.324, 0.4496, 0.3403, 0.4782, 0.343, 0.4519, 0.3403, 0.4782, 0.324, 0.4496, 0.2881, 0.4623, 0.2865, 0.4172, 0.3052, 0.4614, 0.1852, 0.5112, 0.1704, 0.4742, 0.2053, 0.5193, 0.2012, 0.488, 0.2053, 0.5193, 0.1704, 0.4742, 0.1852, 0.5112, 0.1974, 0.5503, 0.1683, 0.5172, 0.2512, 0.6456, 0.2407, 0.6012, 0.2658, 0.6429, 0.1615, 0.5477, 0.1519, 0.5239, 0.1773, 0.5423, 0.3052, 0.4614, 0.309, 0.5187, 0.2881, 0.4623, 0.1773, 0.5423, 0.1683, 0.5172, 0.1974, 0.5503, 0.1683, 0.5172, 0.1773, 0.5423, 0.1519, 0.5239, 0.2234, 0.4967, 0.2282, 0.5442, 0.2053, 0.5193, 0.3403, 0.4782, 0.3389, 0.5049, 0.3222, 0.4895, 0.1974, 0.5503, 0.1852, 0.5112, 0.2053, 0.5193, 0.3096, 0.5693, 0.309, 0.5187, 0.3263, 0.5445, 0.3222, 0.4895, 0.3263, 0.5445, 0.309, 0.5187, 0.2626, 0.6939, 0.2512, 0.6456, 0.2756, 0.6905, 0.3406, 0.5435, 0.3389, 0.5049, 0.3559, 0.5451, 0.189, 0.5803, 0.1773, 0.5423, 0.1974, 0.5503, 0.1773, 0.5423, 0.189, 0.5803, 0.1615, 0.5477, 0.2289, 0.6181, 0.2199, 0.5755, 0.2407, 0.6012, 0.3263, 0.5445, 0.3222, 0.4895, 0.3406, 0.5435, 0.3389, 0.5049, 0.3406, 0.5435, 0.3222, 0.4895, 0.284, 0.4973, 0.2881, 0.4623, 0.309, 0.5187, 0.2442, 0.5208, 0.2532, 0.5663, 0.2282, 0.5442, 0.2053, 0.5193, 0.2199, 0.5755, 0.1974, 0.5503, 0.1974, 0.5503, 0.2106, 0.6057, 0.189, 0.5803, 0.2404, 0.6647, 0.2289, 0.6181, 0.2512, 0.6456, 0.2282, 0.5442, 0.2407, 0.6012, 0.2199, 0.5755, 0.2532, 0.5663, 0.2551, 0.5995, 0.2282, 0.5442, 0.2106, 0.6057, 0.1974, 0.5503, 0.2199, 0.5755, 0.2825, 0.7572, 0.2626, 0.6939, 0.2937, 0.7533, 0.3477, 0.6046, 0.3406, 0.5435, 0.3605, 0.6025, 0.2034, 0.6362, 0.189, 0.5803, 0.2106, 0.6057, 0.3559, 0.5451, 0.3605, 0.6025, 0.3406, 0.5435, 0.2706, 0.5753, 0.28, 0.6232, 0.2551, 0.5995, 0.3243, 0.5809, 0.3263, 0.5445, 0.3477, 0.6046, 0.3406, 0.5435, 0.3477, 0.6046, 0.3263, 0.5445, 0.2199, 0.5755, 0.2289, 0.6181, 0.2106, 0.6057, 0.2658, 0.6429, 0.2551, 0.5995, 0.2816, 0.6556, 0.2106, 0.6057, 0.2264, 0.6675, 0.2034, 0.6362, 0.28, 0.6232, 0.2816, 0.6556, 0.2551, 0.5995, 0.2607, 0.7325, 0.2404, 0.6647, 0.2626, 0.6939, 0.2407, 0.6012, 0.2512, 0.6456, 0.2289, 0.6181, 0.2551, 0.5995, 0.2658, 0.6429, 0.2407, 0.6012, 0.2264, 0.6675, 0.2106, 0.6057, 0.2404, 0.6647, 0.2289, 0.6181, 0.2404, 0.6647, 0.2106, 0.6057, 0.3355, 0.6992, 0.3302, 0.6518, 0.3474, 0.6905, 0.2756, 0.6905, 0.2658, 0.6429, 0.2816, 0.6556, 0.3106, 0.8281, 0.2825, 0.7572, 0.319, 0.8245, 0.3553, 0.6706, 0.3477, 0.6046, 0.3661, 0.6653, 0.2956, 0.6345, 0.3074, 0.6988, 0.2816, 0.6556, 0.2234, 0.7001, 0.2034, 0.6362, 0.2264, 0.6675, 0.3605, 0.6025, 0.3661, 0.6653, 0.3477, 0.6046, 0.2512, 0.6456, 0.2626, 0.6939, 0.2404, 0.6647, 0.3477, 0.6046, 0.3553, 0.6706, 0.3414, 0.65, 0.2658, 0.6429, 0.2756, 0.6905, 0.2512, 0.6456, 0.293, 0.7055, 0.2816, 0.6556, 0.3074, 0.6988, 0.3427, 0.7355, 0.3355, 0.6992, 0.3563, 0.7383, 0.3414, 0.65, 0.3474, 0.6905, 0.3302, 0.6518, 0.2264, 0.6675, 0.2481, 0.7347, 0.2234, 0.7001, 0.3302, 0.6518, 0.3355, 0.6992, 0.3186, 0.6745, 0.2816, 0.6556, 0.293, 0.7055, 0.2756, 0.6905, 0.2882, 0.8009, 0.2607, 0.7325, 0.2825, 0.7572, 0.3474, 0.6905, 0.3414, 0.65, 0.3553, 0.6706, 0.3077, 0.632, 0.3169, 0.6219, 0.3302, 0.6518, 0.3049, 0.7501, 0.293, 0.7055, 0.3226, 0.7598, 0.2481, 0.7347, 0.2264, 0.6675, 0.2607, 0.7325, 0.2404, 0.6647, 0.2607, 0.7325, 0.2264, 0.6675, 0.3474, 0.6905, 0.3563, 0.7383, 0.3355, 0.6992, 0.2937, 0.7533, 0.2756, 0.6905, 0.3049, 0.7501, 0.3446, 0.8943, 0.3106, 0.8281, 0.3543, 0.8932, 0.3663, 0.7358, 0.3553, 0.6706, 0.3762, 0.7325, 0.3074, 0.6988, 0.3226, 0.7598, 0.293, 0.7055, 0.2501, 0.7676, 0.2234, 0.7001, 0.2481, 0.7347, 0.3661, 0.6653, 0.3762, 0.7325, 0.3553, 0.6706, 0.293, 0.7055, 0.3049, 0.7501, 0.2756, 0.6905, 0.2626, 0.6939, 0.2825, 0.7572, 0.2607, 0.7325, 0.3563, 0.7383, 0.3474, 0.6905, 0.3663, 0.7358, 0.3553, 0.6706, 0.3663, 0.7358, 0.3474, 0.6905, 0.2756, 0.6905, 0.2937, 0.7533, 0.2626, 0.6939, 0.2481, 0.7347, 0.2773, 0.8021, 0.2501, 0.7676, 0.329, 0.8837, 0.2882, 0.8009, 0.3106, 0.8281, 0.3281, 0.7314, 0.3355, 0.6992, 0.3427, 0.7355, 0.3275, 0.8213, 0.3049, 0.7501, 0.3413, 0.8284, 0.2773, 0.8021, 0.2481, 0.7347, 0.2882, 0.8009, 0.2607, 0.7325, 0.2882, 0.8009, 0.2481, 0.7347, 0.319, 0.8245, 0.2937, 0.7533, 0.3275, 0.8213, 0.374, 0.8055, 0.3663, 0.7358, 0.3846, 0.8066, 0.3226, 0.7598, 0.3413, 0.8284, 0.3049, 0.7501, 0.2862, 0.8419, 0.2501, 0.7676, 0.2773, 0.8021, 0.3762, 0.7325, 0.3846, 0.8066, 0.3663, 0.7358, 0.3049, 0.7501, 0.3275, 0.8213, 0.2937, 0.7533, 0.2825, 0.7572, 0.3106, 0.8281, 0.2882, 0.8009, 0.3617, 0.7981, 0.3563, 0.7383, 0.374, 0.8055, 0.3663, 0.7358, 0.374, 0.8055, 0.3563, 0.7383, 0.2937, 0.7533, 0.319, 0.8245, 0.2825, 0.7572, 0.2773, 0.8021, 0.3322, 0.9046, 0.2862, 0.8419, 0.3543, 0.8932, 0.3275, 0.8213, 0.3647, 0.8952, 0.3322, 0.9046, 0.2773, 0.8021, 0.329, 0.8837, 0.2882, 0.8009, 0.329, 0.8837, 0.2773, 0.8021, 0.3413, 0.8284, 0.3647, 0.8952, 0.3275, 0.8213, 0.3852, 0.867, 0.3846, 0.8066, 0.3966, 0.8788, 0.3275, 0.8213, 0.3543, 0.8932, 0.319, 0.8245, 0.3106, 0.8281, 0.3446, 0.8943, 0.329, 0.8837, 0.319, 0.8245, 0.3543, 0.8932, 0.3106, 0.8281, 0.3967, 0.994, 0.4052, 0.9999, 0.3934, 0.9981, 0.4074, 0.9898, 0.4052, 0.9999, 0.4011, 0.992, 0.4113, 0.9896, 0.4052, 0.9999, 0.4074, 0.9898, 0.4011, 0.992, 0.4052, 0.9999, 0.3967, 0.994, 0.07957, 0.1404, 0.07588, 0.1068, 0.1109, 0.1355, 0.304, 0.05726, 0.2802, 0.009783, 0.3124, 0.009236, 0.2046, 0.04974, 0.2088, 0.01248, 0.232, 0.01102, 0.1509, 0.02256, 0.1752, 0.01671, 0.2046, 0.04974, 0.1147, 0.1709, 0.1109, 0.1355, 0.1488, 0.1667, 0.07588, 0.1068, 0.07438, 0.04644, 0.108, 0.1009, 0.1109, 0.1355, 0.108, 0.1009, 0.1346, 0.1243, 0.1198, 0.2063, 0.1147, 0.1709, 0.1508, 0.2012])
me_circle.update()

# ---- objects
ob_root = bpy.data.objects.new('Root', me_circle)

# ---- transforms, parenting, visibility, modifiers, constraints
ob_root.location = (0.0, 0.0, 0.0)

# ---- collection membership
col_collection.objects.link(ob_root)

# ---- scene / render settings (as saved in the file)
scene.frame_start = 1; scene.frame_end = 250; scene.frame_set(1)
scene.render.engine = 'BLENDER_EEVEE_NEXT'
scene.cycles.sampling_pattern = 'TABULATED_SOBOL'
scene.cycles.use_light_tree = False
scene.view_settings.view_transform = 'Filmic'
bpy.context.view_layer.update()

# ---- added for rendering (the .blend has no active camera and no usable light): camera, sun
cam_auto = bpy.data.cameras.new('AutoCamera')
cam_auto.lens = 50.0
cam_auto.sensor_width = 36.0
cam_auto.clip_end = 1000.0
ob_auto_camera = bpy.data.objects.new('AutoCamera', cam_auto)
scene.collection.objects.link(ob_auto_camera)
ob_auto_camera.location = (13.2446, -16.3601, 3.88073)
ob_auto_camera.rotation_euler = (1.09748, -7.21219e-08, 0.694738)
scene.camera = ob_auto_camera
light_auto_sun = bpy.data.lights.new('AutoSun', 'SUN')
light_auto_sun.energy = 3.0
light_auto_sun.angle = 0.0523599
ob_auto_sun = bpy.data.objects.new('AutoSun', light_auto_sun)
scene.collection.objects.link(ob_auto_sun)
ob_auto_sun.rotation_euler = (0.872665, 0.174533, 0.523599)
bpy.context.view_layer.update()

